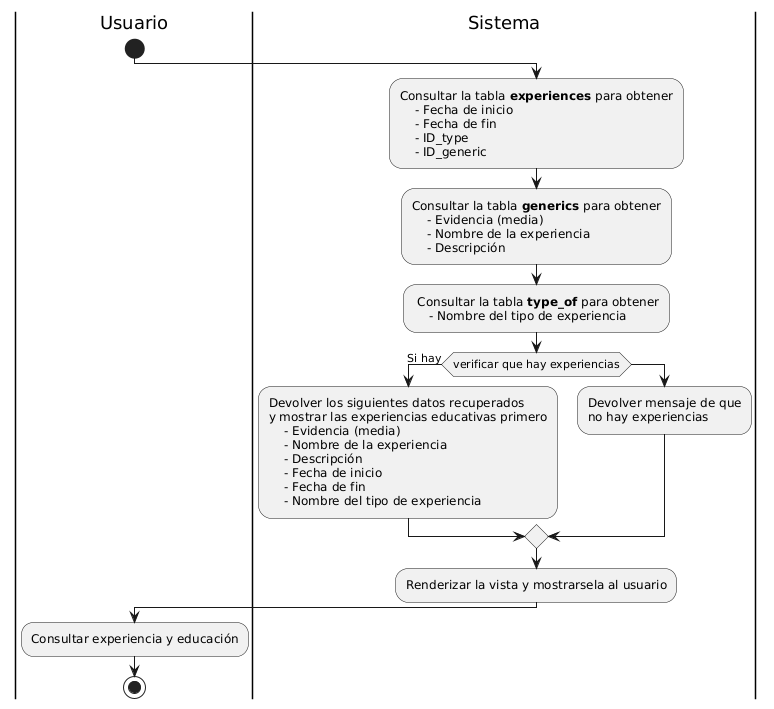

The diagram above was rendered by PlantUML. Its source (embedded in the PNG):
@startuml
|Usuario|
start

|Sistema|
:Consultar la tabla **experiences** para obtener
    - Fecha de inicio
    - Fecha de fin
    - ID_type
    - ID_generic;
:Consultar la tabla **generics** para obtener
    - Evidencia (media)
    - Nombre de la experiencia
    - Descripción;
: Consultar la tabla **type_of** para obtener
    - Nombre del tipo de experiencia;

if (verificar que hay experiencias) then (Si hay)
    :Devolver los siguientes datos recuperados 
    y mostrar las experiencias educativas primero
        - Evidencia (media)
        - Nombre de la experiencia
        - Descripción
        - Fecha de inicio
        - Fecha de fin
        - Nombre del tipo de experiencia;
else
    :Devolver mensaje de que 
    no hay experiencias;
endif

:Renderizar la vista y mostrarsela al usuario;

|Usuario|
:Consultar experiencia y educación;
stop
@enduml